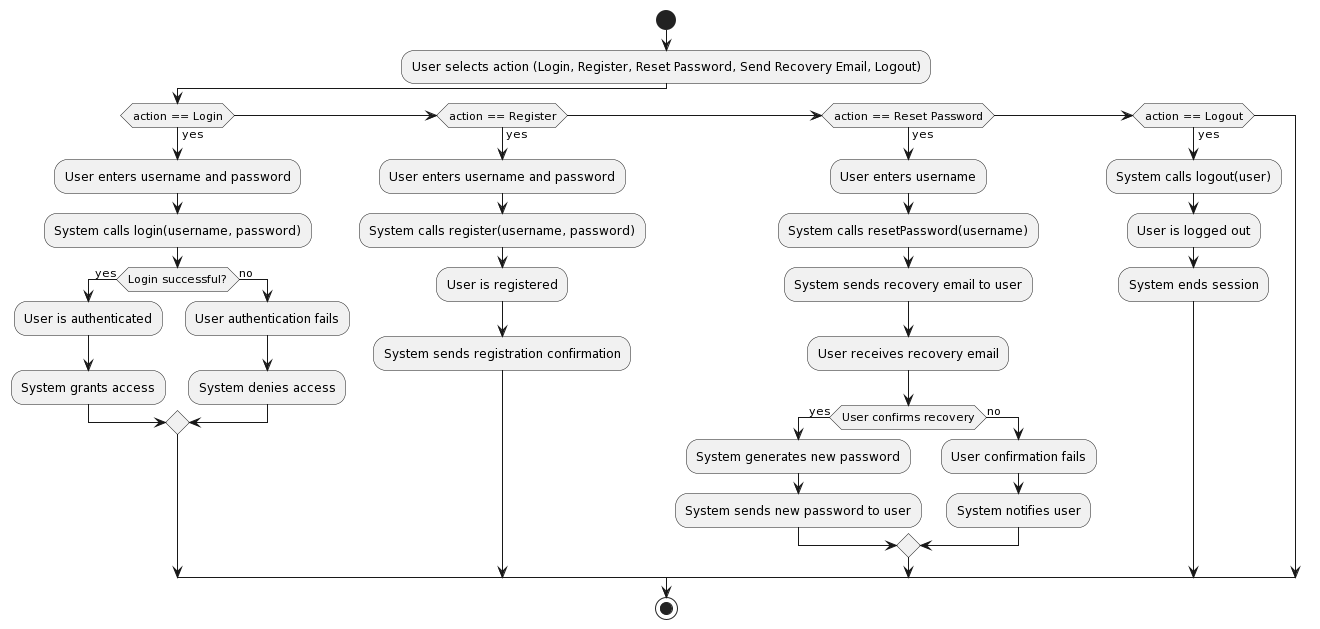

The diagram above was rendered by PlantUML. Its source (embedded in the PNG):
@startuml
|User|
start
:User selects action (Login, Register, Reset Password, Send Recovery Email, Logout);

if (action == Login) then (yes)
  :User enters username and password;
  :System calls login(username, password);
  if (Login successful?) then (yes)
    :User is authenticated;
    :System grants access;
  else (no)
    :User authentication fails;
    :System denies access;
  endif
else if (action == Register) then (yes)
  :User enters username and password;
  :System calls register(username, password);
  :User is registered;
  :System sends registration confirmation;
else if (action == Reset Password) then (yes)
  :User enters username;
  :System calls resetPassword(username);
  :System sends recovery email to user;
  :User receives recovery email;
  if (User confirms recovery) then (yes)
    :System generates new password;
    :System sends new password to user;
  else (no)
    :User confirmation fails;
    :System notifies user;
  endif
else if (action == Logout) then (yes)
  :System calls logout(user);
  :User is logged out;
  :System ends session;
endif

stop
@enduml